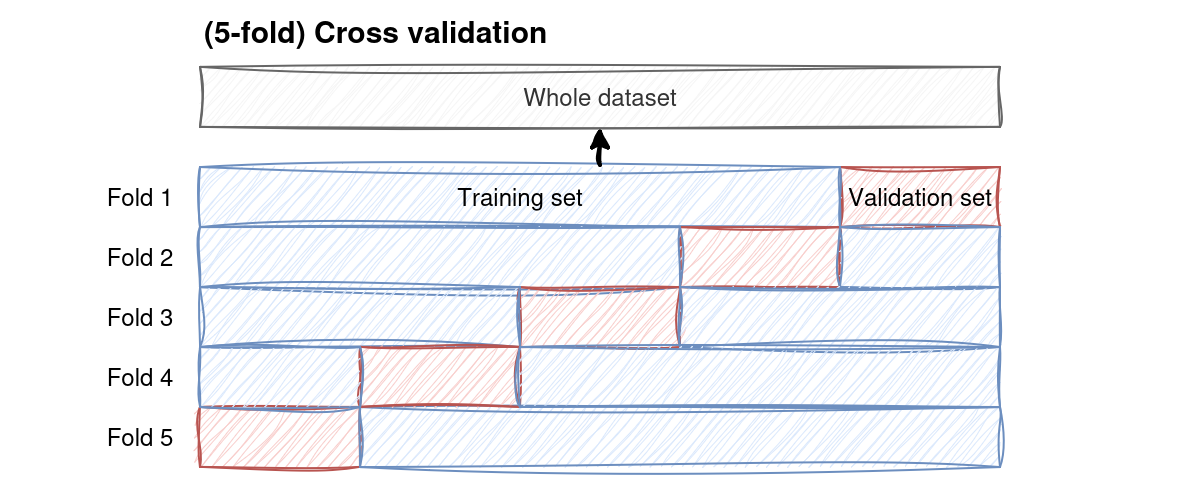

The diagram above was exported from draw.io. Its source (the exported page's mxGraphModel, read from the mxfile embedded in the PNG):
<mxGraphModel dx="938" dy="502" grid="1" gridSize="10" guides="1" tooltips="1" connect="1" arrows="1" fold="1" page="1" pageScale="1" pageWidth="850" pageHeight="1100" math="0" shadow="0">
  <root>
    <mxCell id="0" />
    <mxCell id="1" parent="0" />
    <mxCell id="2" value="" style="rounded=0;whiteSpace=wrap;html=1;fillColor=default;gradientColor=none;strokeColor=none;movable=1;resizable=1;rotatable=1;deletable=1;editable=1;locked=0;connectable=1;" parent="1" vertex="1">
      <mxGeometry x="25.5" y="420" width="600" height="250" as="geometry" />
    </mxCell>
    <mxCell id="3" value="Validation set" style="rounded=0;whiteSpace=wrap;html=1;fillColor=#f8cecc;strokeColor=#b85450;sketch=1;curveFitting=1;jiggle=2;" parent="1" vertex="1">
      <mxGeometry x="445.5" y="503" width="80" height="30" as="geometry" />
    </mxCell>
    <mxCell id="4" value="Training set" style="rounded=0;whiteSpace=wrap;html=1;fillColor=#dae8fc;strokeColor=#6c8ebf;sketch=1;curveFitting=1;jiggle=2;" parent="1" vertex="1">
      <mxGeometry x="125.5" y="503" width="320" height="30" as="geometry" />
    </mxCell>
    <mxCell id="5" value="" style="endArrow=classic;html=1;rounded=0;strokeWidth=2;sketch=1;curveFitting=1;jiggle=2;exitX=0.625;exitY=-0.033;exitDx=0;exitDy=0;entryX=0.5;entryY=1;entryDx=0;entryDy=0;exitPerimeter=0;" parent="1" source="4" target="6" edge="1">
      <mxGeometry width="50" height="50" relative="1" as="geometry">
        <mxPoint x="204" y="523" as="sourcePoint" />
        <mxPoint x="219.5" y="493" as="targetPoint" />
      </mxGeometry>
    </mxCell>
    <mxCell id="6" value="Whole dataset" style="rounded=0;whiteSpace=wrap;html=1;fillColor=#f5f5f5;strokeColor=#666666;sketch=1;curveFitting=1;jiggle=2;fontColor=#333333;" parent="1" vertex="1">
      <mxGeometry x="125.5" y="453" width="400" height="30" as="geometry" />
    </mxCell>
    <mxCell id="7" value="&lt;div&gt;&lt;font style=&quot;font-size: 15px;&quot;&gt;&lt;b&gt;(5-fold) Cross validation&lt;/b&gt;&lt;/font&gt;&lt;br&gt;&lt;/div&gt;" style="text;html=1;align=left;verticalAlign=middle;whiteSpace=wrap;rounded=0;" parent="1" vertex="1">
      <mxGeometry x="125.5" y="420" width="190" height="30" as="geometry" />
    </mxCell>
    <mxCell id="8" value="" style="rounded=0;whiteSpace=wrap;html=1;fillColor=#f8cecc;strokeColor=#b85450;sketch=1;curveFitting=1;jiggle=2;" parent="1" vertex="1">
      <mxGeometry x="365.5" y="533" width="80" height="30" as="geometry" />
    </mxCell>
    <mxCell id="9" value="" style="rounded=0;whiteSpace=wrap;html=1;fillColor=#dae8fc;strokeColor=#6c8ebf;sketch=1;curveFitting=1;jiggle=2;" parent="1" vertex="1">
      <mxGeometry x="125.5" y="533" width="240" height="30" as="geometry" />
    </mxCell>
    <mxCell id="10" value="" style="rounded=0;whiteSpace=wrap;html=1;fillColor=#dae8fc;strokeColor=#6c8ebf;sketch=1;curveFitting=1;jiggle=2;" parent="1" vertex="1">
      <mxGeometry x="445.5" y="533" width="80" height="30" as="geometry" />
    </mxCell>
    <mxCell id="11" value="" style="rounded=0;whiteSpace=wrap;html=1;fillColor=#f8cecc;strokeColor=#b85450;sketch=1;curveFitting=1;jiggle=2;" parent="1" vertex="1">
      <mxGeometry x="285.5" y="563" width="80" height="30" as="geometry" />
    </mxCell>
    <mxCell id="12" value="" style="rounded=0;whiteSpace=wrap;html=1;fillColor=#dae8fc;strokeColor=#6c8ebf;sketch=1;curveFitting=1;jiggle=2;" parent="1" vertex="1">
      <mxGeometry x="365.5" y="563" width="160" height="30" as="geometry" />
    </mxCell>
    <mxCell id="13" value="" style="rounded=0;whiteSpace=wrap;html=1;fillColor=#dae8fc;strokeColor=#6c8ebf;sketch=1;curveFitting=1;jiggle=2;" parent="1" vertex="1">
      <mxGeometry x="125.5" y="563" width="160" height="30" as="geometry" />
    </mxCell>
    <mxCell id="14" value="" style="rounded=0;whiteSpace=wrap;html=1;fillColor=#f8cecc;strokeColor=#b85450;sketch=1;curveFitting=1;jiggle=2;flipH=1;flipV=1;" parent="1" vertex="1">
      <mxGeometry x="125.5" y="623" width="80" height="30" as="geometry" />
    </mxCell>
    <mxCell id="15" value="" style="rounded=0;whiteSpace=wrap;html=1;fillColor=#dae8fc;strokeColor=#6c8ebf;sketch=1;curveFitting=1;jiggle=2;flipH=1;flipV=1;" parent="1" vertex="1">
      <mxGeometry x="205.5" y="623" width="320" height="30" as="geometry" />
    </mxCell>
    <mxCell id="16" value="" style="rounded=0;whiteSpace=wrap;html=1;fillColor=#f8cecc;strokeColor=#b85450;sketch=1;curveFitting=1;jiggle=2;flipH=1;flipV=1;" parent="1" vertex="1">
      <mxGeometry x="205.5" y="593" width="80" height="30" as="geometry" />
    </mxCell>
    <mxCell id="17" value="" style="rounded=0;whiteSpace=wrap;html=1;fillColor=#dae8fc;strokeColor=#6c8ebf;sketch=1;curveFitting=1;jiggle=2;flipH=1;flipV=1;" parent="1" vertex="1">
      <mxGeometry x="285.5" y="593" width="240" height="30" as="geometry" />
    </mxCell>
    <mxCell id="18" value="" style="rounded=0;whiteSpace=wrap;html=1;fillColor=#dae8fc;strokeColor=#6c8ebf;sketch=1;curveFitting=1;jiggle=2;flipH=1;flipV=1;" parent="1" vertex="1">
      <mxGeometry x="125.5" y="593" width="80" height="30" as="geometry" />
    </mxCell>
    <mxCell id="ofEdJfDnauWXXE0r_h_--18" value="Fold 1" style="text;html=1;align=center;verticalAlign=middle;whiteSpace=wrap;rounded=0;" vertex="1" parent="1">
      <mxGeometry x="65.5" y="503" width="60" height="30" as="geometry" />
    </mxCell>
    <mxCell id="ofEdJfDnauWXXE0r_h_--19" value="Fold 2" style="text;html=1;align=center;verticalAlign=middle;whiteSpace=wrap;rounded=0;" vertex="1" parent="1">
      <mxGeometry x="65.5" y="533" width="60" height="30" as="geometry" />
    </mxCell>
    <mxCell id="ofEdJfDnauWXXE0r_h_--20" value="Fold 3" style="text;html=1;align=center;verticalAlign=middle;whiteSpace=wrap;rounded=0;" vertex="1" parent="1">
      <mxGeometry x="65.5" y="563" width="60" height="30" as="geometry" />
    </mxCell>
    <mxCell id="ofEdJfDnauWXXE0r_h_--21" value="Fold 4" style="text;html=1;align=center;verticalAlign=middle;whiteSpace=wrap;rounded=0;" vertex="1" parent="1">
      <mxGeometry x="65.5" y="593" width="60" height="30" as="geometry" />
    </mxCell>
    <mxCell id="ofEdJfDnauWXXE0r_h_--22" value="Fold 5" style="text;html=1;align=center;verticalAlign=middle;whiteSpace=wrap;rounded=0;" vertex="1" parent="1">
      <mxGeometry x="65.5" y="623" width="60" height="30" as="geometry" />
    </mxCell>
  </root>
</mxGraphModel>